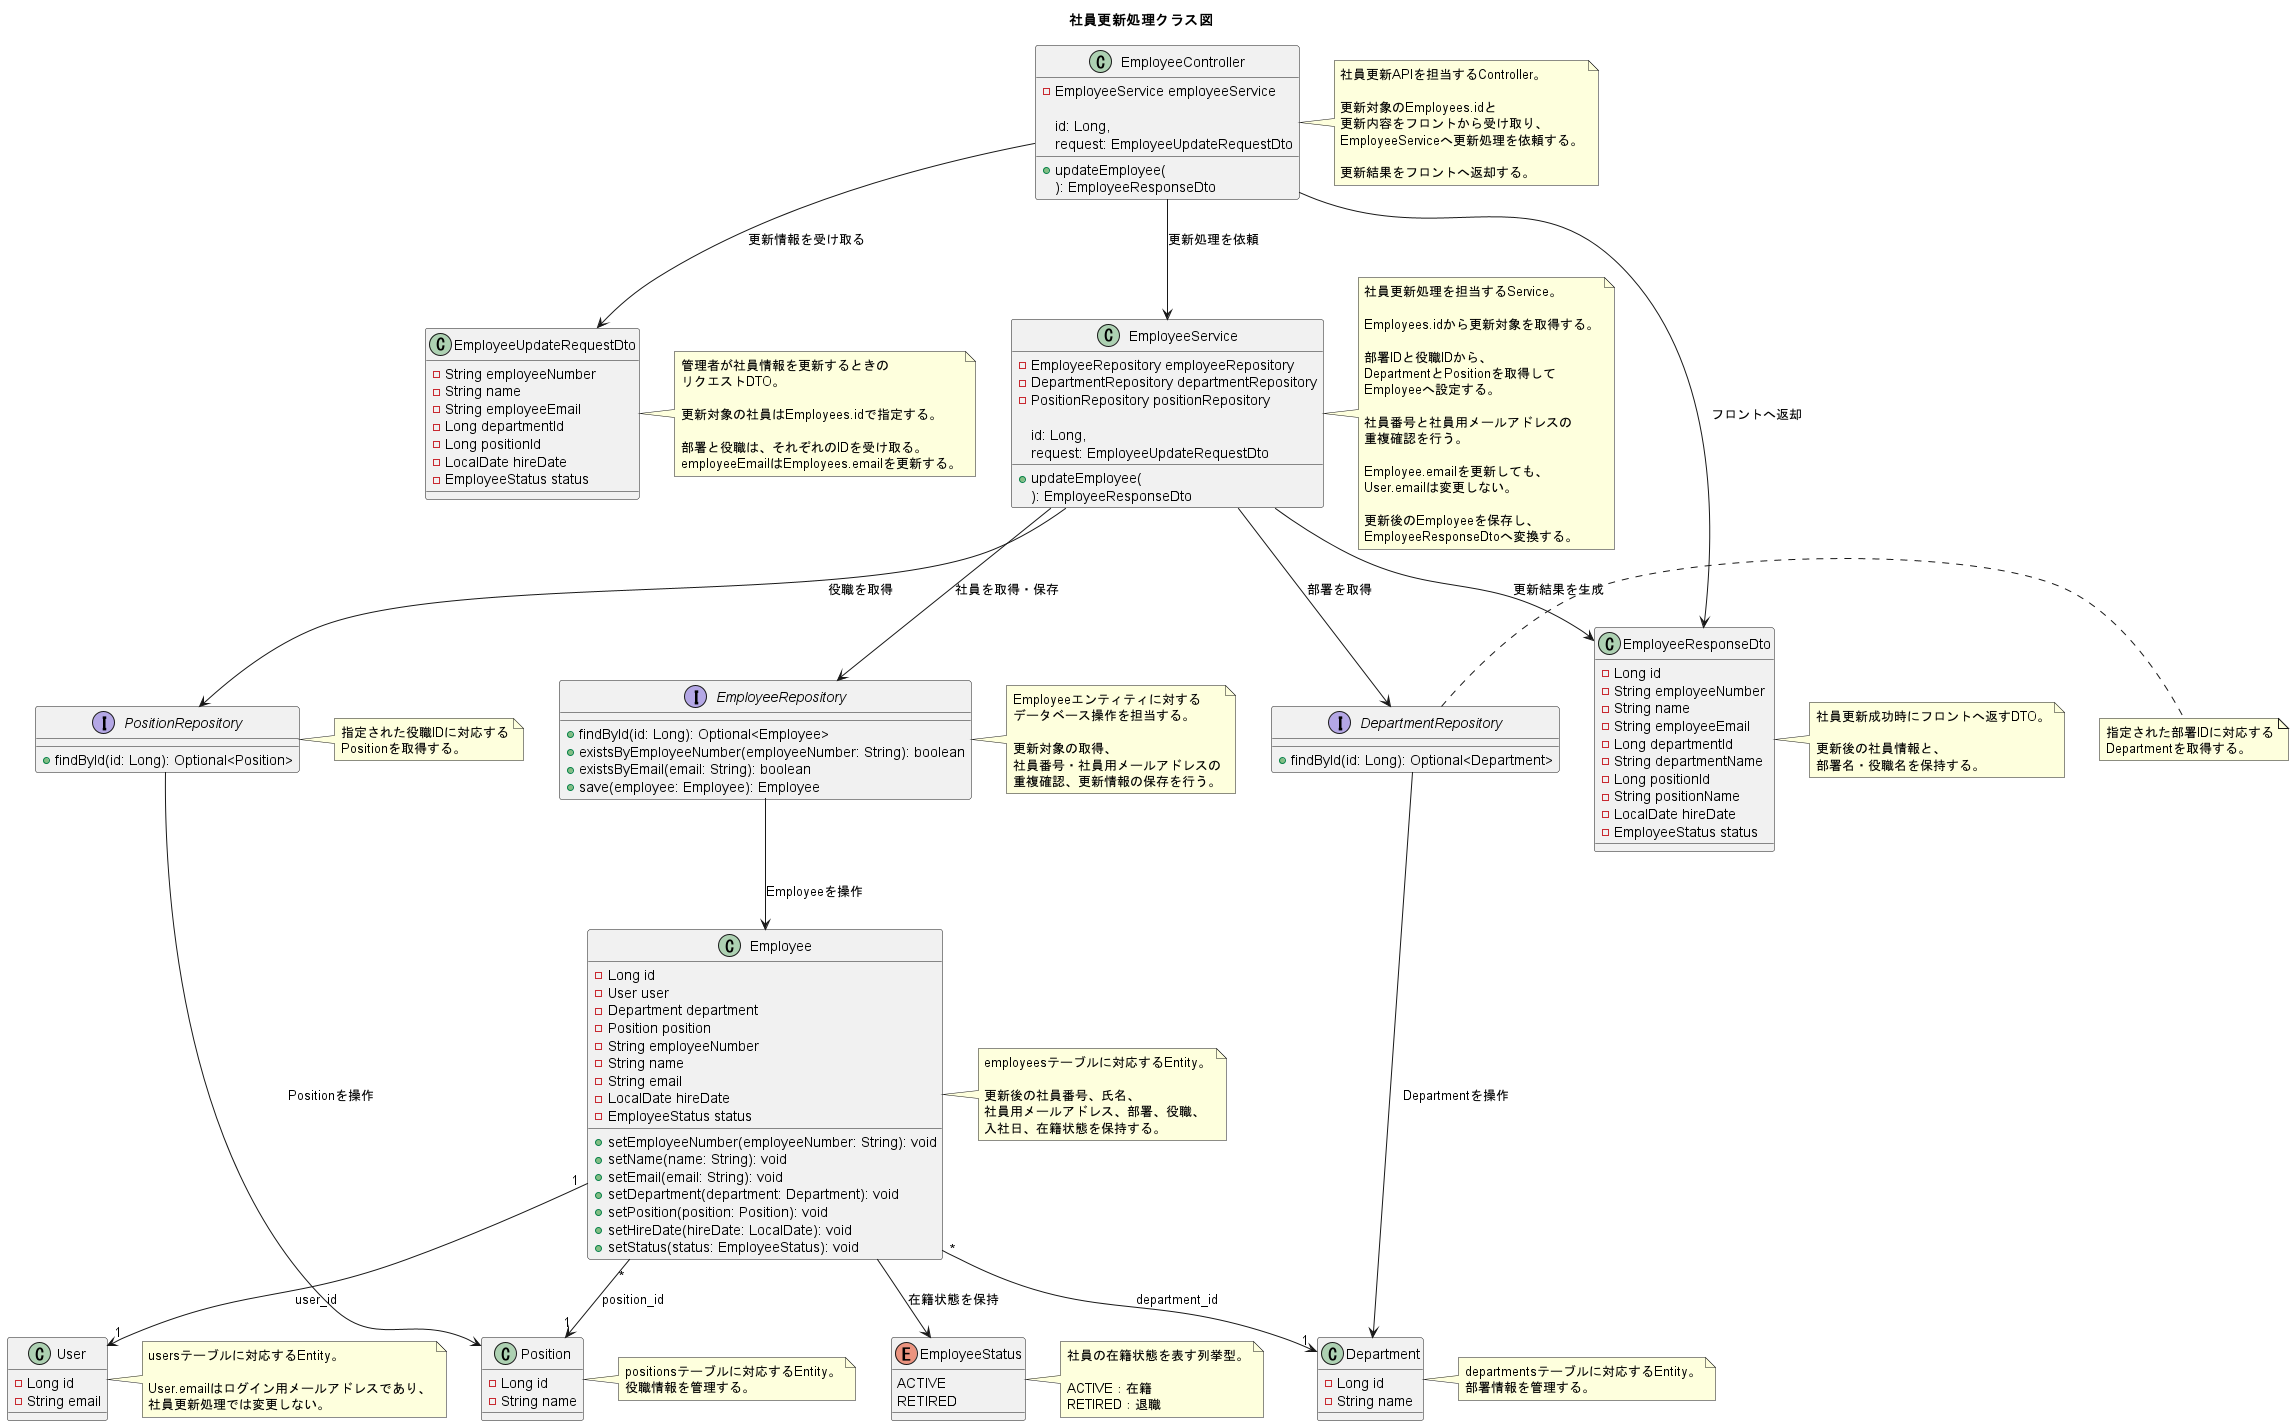

The diagram above was rendered by PlantUML. Its source (embedded in the PNG):
@startuml
title 社員更新処理クラス図

class EmployeeController {
  - EmployeeService employeeService

  + updateEmployee(
      id: Long,
      request: EmployeeUpdateRequestDto
    ): EmployeeResponseDto
}

note right of EmployeeController
社員更新APIを担当するController。

更新対象のEmployees.idと
更新内容をフロントから受け取り、
EmployeeServiceへ更新処理を依頼する。

更新結果をフロントへ返却する。
end note


class EmployeeUpdateRequestDto {
  - String employeeNumber
  - String name
  - String employeeEmail
  - Long departmentId
  - Long positionId
  - LocalDate hireDate
  - EmployeeStatus status
}

note right of EmployeeUpdateRequestDto
管理者が社員情報を更新するときの
リクエストDTO。

更新対象の社員はEmployees.idで指定する。

部署と役職は、それぞれのIDを受け取る。
employeeEmailはEmployees.emailを更新する。
end note


class EmployeeResponseDto {
  - Long id
  - String employeeNumber
  - String name
  - String employeeEmail
  - Long departmentId
  - String departmentName
  - Long positionId
  - String positionName
  - LocalDate hireDate
  - EmployeeStatus status
}

note right of EmployeeResponseDto
社員更新成功時にフロントへ返すDTO。

更新後の社員情報と、
部署名・役職名を保持する。
end note


class EmployeeService {
  - EmployeeRepository employeeRepository
  - DepartmentRepository departmentRepository
  - PositionRepository positionRepository

  + updateEmployee(
      id: Long,
      request: EmployeeUpdateRequestDto
    ): EmployeeResponseDto
}

note right of EmployeeService
社員更新処理を担当するService。

Employees.idから更新対象を取得する。

部署IDと役職IDから、
DepartmentとPositionを取得して
Employeeへ設定する。

社員番号と社員用メールアドレスの
重複確認を行う。

Employee.emailを更新しても、
User.emailは変更しない。

更新後のEmployeeを保存し、
EmployeeResponseDtoへ変換する。
end note


interface EmployeeRepository {
  + findById(id: Long): Optional<Employee>
  + existsByEmployeeNumber(employeeNumber: String): boolean
  + existsByEmail(email: String): boolean
  + save(employee: Employee): Employee
}

note right of EmployeeRepository
Employeeエンティティに対する
データベース操作を担当する。

更新対象の取得、
社員番号・社員用メールアドレスの
重複確認、更新情報の保存を行う。
end note


interface DepartmentRepository {
  + findById(id: Long): Optional<Department>
}

note right of DepartmentRepository
指定された部署IDに対応する
Departmentを取得する。
end note


interface PositionRepository {
  + findById(id: Long): Optional<Position>
}

note right of PositionRepository
指定された役職IDに対応する
Positionを取得する。
end note


class Employee {
  - Long id
  - User user
  - Department department
  - Position position
  - String employeeNumber
  - String name
  - String email
  - LocalDate hireDate
  - EmployeeStatus status

  + setEmployeeNumber(employeeNumber: String): void
  + setName(name: String): void
  + setEmail(email: String): void
  + setDepartment(department: Department): void
  + setPosition(position: Position): void
  + setHireDate(hireDate: LocalDate): void
  + setStatus(status: EmployeeStatus): void
}

note right of Employee
employeesテーブルに対応するEntity。

更新後の社員番号、氏名、
社員用メールアドレス、部署、役職、
入社日、在籍状態を保持する。
end note


class User {
  - Long id
  - String email
}

note right of User
usersテーブルに対応するEntity。

User.emailはログイン用メールアドレスであり、
社員更新処理では変更しない。
end note


class Department {
  - Long id
  - String name
}

note right of Department
departmentsテーブルに対応するEntity。
部署情報を管理する。
end note


class Position {
  - Long id
  - String name
}

note right of Position
positionsテーブルに対応するEntity。
役職情報を管理する。
end note


enum EmployeeStatus {
  ACTIVE
  RETIRED
}

note right of EmployeeStatus
社員の在籍状態を表す列挙型。

ACTIVE：在籍
RETIRED：退職
end note


EmployeeController --> EmployeeUpdateRequestDto : 更新情報を受け取る
EmployeeController --> EmployeeService : 更新処理を依頼
EmployeeService --> EmployeeResponseDto : 更新結果を生成
EmployeeController --> EmployeeResponseDto : フロントへ返却

EmployeeService --> EmployeeRepository : 社員を取得・保存
EmployeeService --> DepartmentRepository : 部署を取得
EmployeeService --> PositionRepository : 役職を取得

EmployeeRepository --> Employee : Employeeを操作
DepartmentRepository --> Department : Departmentを操作
PositionRepository --> Position : Positionを操作

Employee "1" --> "1" User : user_id
Employee "*" --> "1" Department : department_id
Employee "*" --> "1" Position : position_id
Employee --> EmployeeStatus : 在籍状態を保持

@enduml